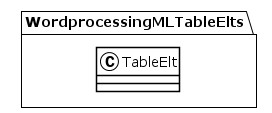

The diagram above was rendered by PlantUML. Its source (embedded in the PNG):
@startuml
!theme plain
package WordprocessingMLTableElts {
class TableElt {
}
}
@enduml